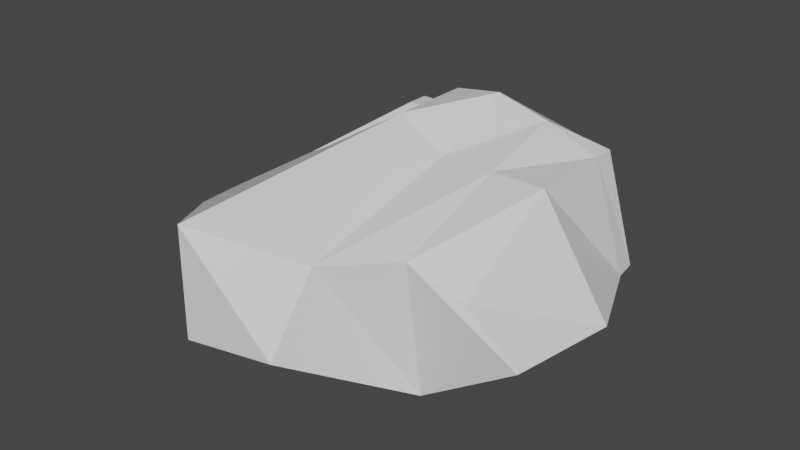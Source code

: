 # Source: Cave_Rock_.blend  (saved by Blender 3.2.14; exported with 4.5.12 LTS)
import bpy
from mathutils import Matrix  # noqa: F401  (used for matrix-valued properties, if any)

bpy.ops.wm.read_factory_settings(use_empty=True)
scene = bpy.context.scene
scene.name = 'Scene'

# ---- collections
col_collection = bpy.data.collections.new('Collection'); scene.collection.children.link(col_collection)

# ---- materials (node trees are filled in below, after node groups)
mat_material = bpy.data.materials.new('Material')
mat_material.alpha_threshold = 0.0
mat_material.use_transparent_shadow = False
mat_material.line_color = (0.0, 0.0, 0.0, 1.0)

# ---- material node trees
mat_material.use_nodes = True; mat_material.node_tree.nodes.clear()
_N = mat_material.node_tree.nodes; _L = mat_material.node_tree.links
n0 = _N.new('ShaderNodeOutputMaterial'); n0.name = 'Material Output'; n0.location = (300, 300)
n1 = _N.new('ShaderNodeBsdfPrincipled'); n1.name = 'Principled BSDF'; n1.location = (10, 300)
n1.distribution = 'GGX'
n1.subsurface_method = 'RANDOM_WALK_SKIN'
n1.inputs[2].default_value = 0.4
n1.inputs[3].default_value = 1.45
n1.inputs[27].default_value = (0.0, 0.0, 0.0, 1.0)
n1.inputs[28].default_value = 1.0
_L.new(n1.outputs[0], n0.inputs[0])
n0.is_active_output = True

# ---- world
world_world = bpy.data.worlds.new('World'); scene.world = world_world
world_world.use_nodes = True; world_world.node_tree.nodes.clear()
_N = world_world.node_tree.nodes; _L = world_world.node_tree.links
n0 = _N.new('ShaderNodeOutputWorld'); n0.name = 'World Output'; n0.location = (300, 300)
n1 = _N.new('ShaderNodeBackground'); n1.name = 'Background'; n1.location = (10, 300)
n1.inputs[0].default_value = (0.05088, 0.05088, 0.05088, 1.0)
_L.new(n1.outputs[0], n0.inputs[0])
n0.is_active_output = True
world_world.color = (0.05088, 0.05088, 0.05088)
world_world.use_sun_shadow = False
world_world.sun_shadow_jitter_overblur = 0.0

# ---- meshes
me_cube = bpy.data.meshes.new('Cube')
me_cube.from_pydata([(1.0, 1.0, 1.0), (1.3, 1.0, -0.006543), (1.0, -1.0, 0.4152), (1.491, -1.0, -0.006543), (-1.0, 1.0, 1.0), (-1.313, 1.0, -0.006543), (-1.517, -1.003, 0.6108), (-2.181, -1.0, -0.006543), (-2.181, 0.0, -0.006543), (1.0, 0.0, 1.0), (-1.513, 0.0, 0.6218), (1.654, 0.0, -0.006543), (0.0, 1.0, -0.006543), (0.0, -1.595, 0.6266), (0.0, -2.07, -0.006543), (0.0, 1.291, 0.9831), (0.0, 0.0, -0.006543), (0.0, 0.0, 1.0), (-0.7178, 1.544, -0.006543), (-1.295, -1.513, 0.733), (-0.7178, 0.0, -0.006543), (-1.305, -1.51, -0.2626), (-0.7178, 1.0, 1.0), (-0.7178, 0.0, 1.0), (0.5807, -1.0, -0.6136), (0.5, 1.291, 0.9199), (0.5, 0.0, 1.0), (0.5, 1.746, -0.006543), (0.5, -1.09, 0.6266), (0.5, 0.0, -0.006543), (-1.0, 0.7865, 1.0), (1.328, 0.7865, -0.006543), (-1.598, 0.7865, -0.006543), (1.0, 0.7865, 1.0), (0.0, 0.7865, 1.336), (0.0, 0.7865, -0.006543), (-0.7178, 0.7865, -0.006543), (-0.7178, 0.7865, 1.0), (0.5, 0.7865, 1.199), (0.5, 0.7865, -0.006543), (-0.7357, -2.237, -0.006543), (-0.2278, 1.0, 1.0), (-0.4493, 0.0, 1.27), (-0.1511, 1.181, -0.006543), (-0.722, -2.237, 1.0), (-0.2278, 0.0, -0.006543), (-0.4493, 0.7865, 1.27), (-0.2278, 0.7865, -0.006543)], [], [(23, 10, 6, 19), (21, 19, 6, 7), (32, 30, 4, 5), (29, 11, 3, 24), (11, 9, 2, 3), (27, 25, 0, 1), (31, 33, 9, 11), (39, 31, 11, 29), (7, 6, 10, 8), (37, 30, 10, 23), (38, 34, 17, 26), (47, 35, 16, 45), (43, 41, 15, 12), (45, 16, 14, 40), (24, 28, 13, 14), (26, 17, 13, 28), (8, 20, 21, 7), (5, 4, 22, 18), (32, 36, 20, 8), (46, 37, 23, 42), (40, 44, 19, 21), (42, 23, 19, 44), (9, 26, 28, 2), (3, 2, 28, 24), (33, 38, 26, 9), (35, 39, 29, 16), (12, 15, 25, 27), (16, 29, 24, 14), (12, 27, 39, 35), (0, 25, 38, 33), (41, 22, 37, 46), (5, 18, 36, 32), (43, 12, 35, 47), (25, 15, 34, 38), (22, 4, 30, 37), (27, 1, 31, 39), (1, 0, 33, 31), (8, 10, 30, 32), (18, 43, 47, 36), (15, 41, 46, 34), (17, 42, 44, 13), (14, 13, 44, 40), (34, 46, 42, 17), (20, 45, 40, 21), (18, 22, 41, 43), (36, 47, 45, 20)])
_uv = me_cube.uv_layers.new(name='UVMap')
_uv.uv.foreach_set('vector', [0.8397, 0.625, 0.875, 0.625, 0.875, 0.75, 0.8397, 0.75, 0.375, 0.9647, 0.625, 0.9647, 0.625, 1.0, 0.375, 1.0, 0.375, 0.2233, 0.625, 0.2233, 0.625, 0.25, 0.375, 0.25, 0.3125, 0.625, 0.375, 0.625, 0.375, 0.75, 0.3125, 0.75, 0.375, 0.625, 0.625, 0.625, 0.625, 0.75, 0.375, 0.75, 0.375, 0.4375, 0.625, 0.4375, 0.625, 0.5, 0.375, 0.5, 0.375, 0.5267, 0.625, 0.5267, 0.625, 0.625, 0.375, 0.625, 0.3125, 0.5267, 0.375, 0.5267, 0.375, 0.625, 0.3125, 0.625, 0.375, 0.0, 0.625, 0.0, 0.625, 0.125, 0.375, 0.125, 0.8397, 0.5267, 0.875, 0.5267, 0.875, 0.625, 0.8397, 0.625, 0.6875, 0.5267, 0.75, 0.5267, 0.75, 0.625, 0.6875, 0.625, 0.2215, 0.5267, 0.25, 0.5267, 0.25, 0.625, 0.2215, 0.625, 0.375, 0.3465, 0.625, 0.3465, 0.625, 0.375, 0.375, 0.375, 0.2215, 0.625, 0.25, 0.625, 0.25, 0.75, 0.2215, 0.75, 0.375, 0.8125, 0.625, 0.8125, 0.625, 0.875, 0.375, 0.875, 0.6875, 0.625, 0.75, 0.625, 0.75, 0.75, 0.6875, 0.75, 0.125, 0.625, 0.1603, 0.625, 0.1603, 0.75, 0.125, 0.75, 0.375, 0.25, 0.625, 0.25, 0.625, 0.2853, 0.375, 0.2853, 0.125, 0.5267, 0.1603, 0.5267, 0.1603, 0.625, 0.125, 0.625, 0.7785, 0.5267, 0.8397, 0.5267, 0.8397, 0.625, 0.7785, 0.625, 0.375, 0.9035, 0.625, 0.9035, 0.625, 0.9647, 0.375, 0.9647, 0.7785, 0.625, 0.8397, 0.625, 0.8397, 0.75, 0.7785, 0.75, 0.625, 0.625, 0.6875, 0.625, 0.6875, 0.75, 0.625, 0.75, 0.375, 0.75, 0.625, 0.75, 0.625, 0.8125, 0.375, 0.8125, 0.625, 0.5267, 0.6875, 0.5267, 0.6875, 0.625, 0.625, 0.625, 0.25, 0.5267, 0.3125, 0.5267, 0.3125, 0.625, 0.25, 0.625, 0.375, 0.375, 0.625, 0.375, 0.625, 0.4375, 0.375, 0.4375, 0.25, 0.625, 0.3125, 0.625, 0.3125, 0.75, 0.25, 0.75, 0.25, 0.5, 0.3125, 0.5, 0.3125, 0.5267, 0.25, 0.5267, 0.625, 0.5, 0.6875, 0.5, 0.6875, 0.5267, 0.625, 0.5267, 0.7785, 0.5, 0.8397, 0.5, 0.8397, 0.5267, 0.7785, 0.5267, 0.125, 0.5, 0.1603, 0.5, 0.1603, 0.5267, 0.125, 0.5267, 0.2215, 0.5, 0.25, 0.5, 0.25, 0.5267, 0.2215, 0.5267, 0.6875, 0.5, 0.75, 0.5, 0.75, 0.5267, 0.6875, 0.5267, 0.8397, 0.5, 0.875, 0.5, 0.875, 0.5267, 0.8397, 0.5267, 0.3125, 0.5, 0.375, 0.5, 0.375, 0.5267, 0.3125, 0.5267, 0.375, 0.5, 0.625, 0.5, 0.625, 0.5267, 0.375, 0.5267, 0.375, 0.125, 0.625, 0.125, 0.625, 0.2233, 0.375, 0.2233, 0.1603, 0.5, 0.2215, 0.5, 0.2215, 0.5267, 0.1603, 0.5267, 0.75, 0.5, 0.7785, 0.5, 0.7785, 0.5267, 0.75, 0.5267, 0.75, 0.625, 0.7785, 0.625, 0.7785, 0.75, 0.75, 0.75, 0.375, 0.875, 0.625, 0.875, 0.625, 0.9035, 0.375, 0.9035, 0.75, 0.5267, 0.7785, 0.5267, 0.7785, 0.625, 0.75, 0.625, 0.1603, 0.625, 0.2215, 0.625, 0.2215, 0.75, 0.1603, 0.75, 0.375, 0.2853, 0.625, 0.2853, 0.625, 0.3465, 0.375, 0.3465, 0.1603, 0.5267, 0.2215, 0.5267, 0.2215, 0.625, 0.1603, 0.625])
me_cube.materials.append(mat_material)
me_cube.use_mirror_vertex_groups = False
me_cube.update()

# ---- objects
ob_cube = bpy.data.objects.new('Cube', me_cube)

# ---- transforms, parenting, visibility, modifiers, constraints
ob_cube.location = (0.0, 0.0, 0.0)
ob_cube.lock_rotations_4d = False
ob_cube.empty_display_type = 'ARROWS'
ob_cube.lineart.crease_threshold = 0.0

# ---- collection membership
col_collection.objects.link(ob_cube)

# ---- scene / render settings (as saved in the file)
scene.frame_start = 1; scene.frame_end = 250; scene.frame_set(1)
scene.render.engine = 'BLENDER_EEVEE_NEXT'
scene.cycles.sampling_pattern = 'TABULATED_SOBOL'
scene.cycles.use_light_tree = False
scene.view_settings.view_transform = 'Filmic'
bpy.context.view_layer.update()

# ---- added for rendering (the .blend has no active camera and no usable light): camera, sun
cam_auto = bpy.data.cameras.new('AutoCamera')
cam_auto.lens = 50.0
cam_auto.sensor_width = 36.0
cam_auto.clip_end = 1000.0
ob_auto_camera = bpy.data.objects.new('AutoCamera', cam_auto)
scene.collection.objects.link(ob_auto_camera)
ob_auto_camera.location = (5.16134, -6.75529, 4.70105)
ob_auto_camera.rotation_euler = (1.09748, -7.21219e-08, 0.694738)
scene.camera = ob_auto_camera
light_auto_sun = bpy.data.lights.new('AutoSun', 'SUN')
light_auto_sun.energy = 3.0
light_auto_sun.angle = 0.0523599
ob_auto_sun = bpy.data.objects.new('AutoSun', light_auto_sun)
scene.collection.objects.link(ob_auto_sun)
ob_auto_sun.rotation_euler = (0.872665, 0.174533, 0.523599)
bpy.context.view_layer.update()
